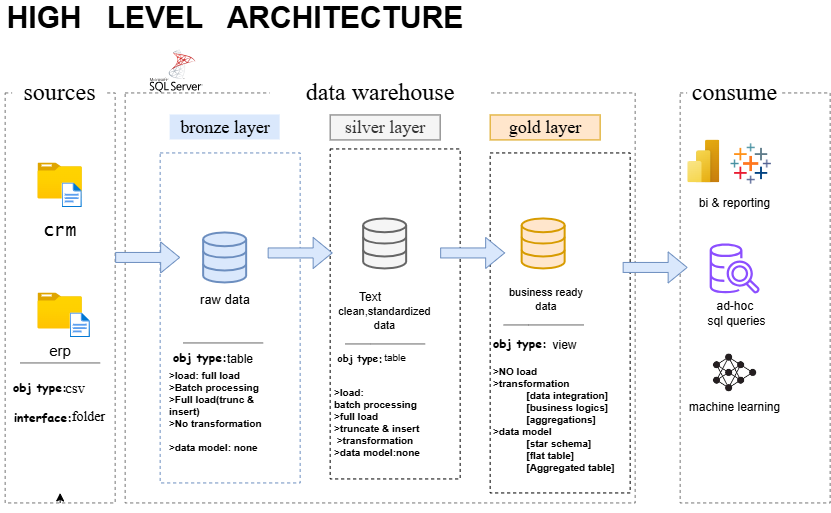

The diagram above was exported from draw.io. Its source (the exported page's mxGraphModel, read from the mxfile embedded in the PNG):
<mxGraphModel dx="1084" dy="627" grid="1" gridSize="10" guides="1" tooltips="1" connect="0" arrows="1" fold="1" page="1" pageScale="1" pageWidth="583" pageHeight="413" math="0" shadow="0">
  <root>
    <mxCell id="0" />
    <mxCell id="1" parent="0" />
    <mxCell id="fycWTZNEemDTiPo6QGQZ-17" edge="1" parent="1" source="lY0zSRy2Au9ArSKp12ZR-5" style="edgeStyle=orthogonalEdgeStyle;rounded=0;orthogonalLoop=1;jettySize=auto;html=1;exitX=0.5;exitY=1;exitDx=0;exitDy=0;">
      <mxGeometry relative="1" as="geometry">
        <mxPoint x="90" y="520" as="targetPoint" />
      </mxGeometry>
    </mxCell>
    <mxCell id="lY0zSRy2Au9ArSKp12ZR-5" parent="1" style="rounded=0;whiteSpace=wrap;html=1;fillColor=none;dashed=1;strokeColor=light-dark(#757575, #ededed);" value="" vertex="1">
      <mxGeometry height="410" width="110" x="35" y="120" as="geometry" />
    </mxCell>
    <mxCell id="lY0zSRy2Au9ArSKp12ZR-15" edge="1" parent="1" style="edgeStyle=orthogonalEdgeStyle;rounded=0;orthogonalLoop=1;jettySize=auto;html=1;innerLoopWaypoints=1;exitX=1;exitY=0.5;exitDx=0;exitDy=0;strokeColor=none;">
      <mxGeometry relative="1" as="geometry">
        <mxPoint x="400" y="100" as="sourcePoint" />
        <mxPoint x="400" y="100" as="targetPoint" />
      </mxGeometry>
    </mxCell>
    <mxCell id="lY0zSRy2Au9ArSKp12ZR-21" parent="1" style="rounded=0;whiteSpace=wrap;html=1;fillColor=none;dashed=1;strokeColor=light-dark(#757575, #ededed);" value="" vertex="1">
      <mxGeometry height="410" width="510" x="155" y="120" as="geometry" />
    </mxCell>
    <mxCell id="fycWTZNEemDTiPo6QGQZ-5" parent="1" style="rounded=0;whiteSpace=wrap;html=1;fontSize=24;fontFamily=Garamond;strokeColor=none;" value="data warehouse" vertex="1">
      <mxGeometry height="60" width="220" x="300" y="90" as="geometry" />
    </mxCell>
    <mxCell id="fycWTZNEemDTiPo6QGQZ-7" parent="1" style="rounded=0;whiteSpace=wrap;html=1;fontSize=24;fontFamily=Garamond;strokeColor=none;" value="sources" vertex="1">
      <mxGeometry height="25" width="95" x="42.5" y="107.5" as="geometry" />
    </mxCell>
    <mxCell id="fycWTZNEemDTiPo6QGQZ-8" parent="1" style="rounded=0;whiteSpace=wrap;html=1;fillColor=none;dashed=1;strokeColor=light-dark(#757575, #ededed);" value="" vertex="1">
      <mxGeometry height="410" width="150" x="710" y="120" as="geometry" />
    </mxCell>
    <mxCell id="fycWTZNEemDTiPo6QGQZ-9" parent="1" style="rounded=0;whiteSpace=wrap;html=1;fontSize=24;fontFamily=Garamond;strokeColor=none;" value="consume" vertex="1">
      <mxGeometry height="25" width="95" x="717.5" y="107.5" as="geometry" />
    </mxCell>
    <mxCell id="fycWTZNEemDTiPo6QGQZ-10" parent="1" style="image;aspect=fixed;html=1;points=[];align=center;fontSize=12;image=img/lib/azure2/general/Folder_Blank.svg;" value="" vertex="1">
      <mxGeometry height="36" width="44.36" x="67.82" y="190" as="geometry" />
    </mxCell>
    <mxCell id="fycWTZNEemDTiPo6QGQZ-11" parent="1" style="image;aspect=fixed;html=1;points=[];align=center;fontSize=12;image=img/lib/azure2/general/Folder_Blank.svg;" value="" vertex="1">
      <mxGeometry height="36" width="44.36" x="67.82" y="320" as="geometry" />
    </mxCell>
    <mxCell id="fycWTZNEemDTiPo6QGQZ-12" parent="1" style="image;aspect=fixed;html=1;points=[];align=center;fontSize=12;image=img/lib/azure2/general/File.svg;" value="" vertex="1">
      <mxGeometry height="25" width="20.29" x="91.88999999999999" y="210" as="geometry" />
    </mxCell>
    <mxCell id="fycWTZNEemDTiPo6QGQZ-13" parent="1" style="image;aspect=fixed;html=1;points=[];align=center;fontSize=12;image=img/lib/azure2/general/File.svg;" value="" vertex="1">
      <mxGeometry height="25" width="20.29" x="99.99999999999999" y="340" as="geometry" />
    </mxCell>
    <mxCell id="fycWTZNEemDTiPo6QGQZ-14" parent="1" style="rounded=0;whiteSpace=wrap;html=1;fontSize=18;fontFamily=Lucida Console;strokeColor=none;" value="crm" vertex="1">
      <mxGeometry height="25" width="80" x="50" y="246" as="geometry" />
    </mxCell>
    <mxCell id="fycWTZNEemDTiPo6QGQZ-16" parent="1" style="image;aspect=fixed;html=1;points=[];align=center;fontSize=12;image=img/lib/azure2/power_platform/PowerBI.svg;" value="" vertex="1">
      <mxGeometry height="43" width="32.25" x="717.5" y="167" as="geometry" />
    </mxCell>
    <mxCell id="fycWTZNEemDTiPo6QGQZ-18" parent="1" style="shape=image;imageAspect=0;aspect=fixed;verticalLabelPosition=bottom;verticalAlign=top;image=https://img.icons8.com/?size=96&amp;id=4jtI0fEoczjg&amp;format=png;" value="" vertex="1">
      <mxGeometry height="43" width="43" x="760" y="170" as="geometry" />
    </mxCell>
    <mxCell id="fycWTZNEemDTiPo6QGQZ-20" parent="1" style="shape=image;imageAspect=0;aspect=fixed;verticalLabelPosition=bottom;verticalAlign=top;image=https://encrypted-tbn0.gstatic.com/images?q=tbn:ANd9GcSeHebMZV8a1rsnM7UrCBP-XZmoOV3RoKjktag2g0wRZQ&amp;s=10;" value="" vertex="1">
      <mxGeometry height="60" width="60" x="735" y="370" as="geometry" />
    </mxCell>
    <mxCell id="fycWTZNEemDTiPo6QGQZ-22" parent="1" style="text;html=1;whiteSpace=wrap;strokeColor=none;fillColor=none;align=center;verticalAlign=middle;rounded=0;" value="machine learning" vertex="1">
      <mxGeometry height="30" width="95" x="717.5" y="420" as="geometry" />
    </mxCell>
    <mxCell id="fycWTZNEemDTiPo6QGQZ-23" parent="1" style="text;html=1;whiteSpace=wrap;strokeColor=none;fillColor=none;align=center;verticalAlign=middle;rounded=0;" value="bi &amp;amp; reporting" vertex="1">
      <mxGeometry height="30" width="95" x="717.5" y="216" as="geometry" />
    </mxCell>
    <mxCell id="fycWTZNEemDTiPo6QGQZ-24" parent="1" style="shape=image;html=1;verticalAlign=top;verticalLabelPosition=bottom;labelBackgroundColor=#ffffff;imageAspect=0;aspect=fixed;image=https://icons.diagrams.net/assets/apps-and-system-logos/1/SQL_Server.svg" value="" vertex="1">
      <mxGeometry height="43" width="52.96" x="180" y="77" as="geometry" />
    </mxCell>
    <mxCell id="fycWTZNEemDTiPo6QGQZ-25" parent="1" style="rounded=0;whiteSpace=wrap;html=1;fillColor=#dae8fc;strokeColor=none;fontSize=18;fontFamily=Times New Roman;" value="bronze layer" vertex="1">
      <mxGeometry height="25" width="110" x="200" y="142" as="geometry" />
    </mxCell>
    <mxCell id="fycWTZNEemDTiPo6QGQZ-26" parent="1" style="rounded=0;fillColor=none;strokeColor=#6c8ebf;fontSize=18;fontFamily=Times New Roman;html=1;whiteSpace=wrap;noLabel=1;fillStyle=auto;dashed=1;" value="bronze" vertex="1">
      <mxGeometry height="330" width="140" x="190" y="180" as="geometry" />
    </mxCell>
    <mxCell id="fycWTZNEemDTiPo6QGQZ-27" parent="1" style="rounded=0;fillColor=none;strokeColor=default;fontSize=18;fontFamily=Times New Roman;html=1;whiteSpace=wrap;noLabel=1;fillStyle=auto;fontColor=#333333;dashed=1;" value="bronze" vertex="1">
      <mxGeometry height="330" width="130" x="360" y="176" as="geometry" />
    </mxCell>
    <mxCell id="fycWTZNEemDTiPo6QGQZ-29" parent="1" style="rounded=0;whiteSpace=wrap;html=1;fillColor=#f5f5f5;strokeColor=#666666;fontSize=18;fontFamily=Times New Roman;fontColor=#333333;" value="silver layer" vertex="1">
      <mxGeometry height="25" width="110" x="360" y="142" as="geometry" />
    </mxCell>
    <mxCell id="fycWTZNEemDTiPo6QGQZ-30" parent="1" style="rounded=0;whiteSpace=wrap;html=1;fillColor=#ffe6cc;strokeColor=#d79b00;fontSize=18;fontFamily=Times New Roman;" value="gold layer" vertex="1">
      <mxGeometry height="25" width="110" x="520" y="142" as="geometry" />
    </mxCell>
    <mxCell id="fycWTZNEemDTiPo6QGQZ-31" parent="1" style="rounded=0;fillColor=none;strokeColor=default;fontSize=18;fontFamily=Times New Roman;html=1;whiteSpace=wrap;noLabel=1;fillStyle=auto;dashed=1;" value="bronze" vertex="1">
      <mxGeometry height="340" width="140" x="520" y="180" as="geometry" />
    </mxCell>
    <mxCell id="fycWTZNEemDTiPo6QGQZ-36" edge="1" parent="1" style="endArrow=none;html=1;rounded=0;fillColor=#f5f5f5;strokeColor=#666666;" value="">
      <mxGeometry height="50" relative="1" width="50" as="geometry">
        <mxPoint x="50" y="390" as="sourcePoint" />
        <mxPoint x="130" y="390" as="targetPoint" />
      </mxGeometry>
    </mxCell>
    <mxCell id="fycWTZNEemDTiPo6QGQZ-37" parent="1" style="text;html=1;whiteSpace=wrap;strokeColor=none;fillColor=none;align=center;verticalAlign=middle;rounded=0;fontFamily=Comic Sans MS;fontStyle=1" value="obj type:" vertex="1">
      <mxGeometry height="30" width="60" x="40" y="400" as="geometry" />
    </mxCell>
    <mxCell id="fycWTZNEemDTiPo6QGQZ-39" parent="1" style="text;html=1;whiteSpace=wrap;strokeColor=none;fillColor=none;align=center;verticalAlign=middle;rounded=0;fontFamily=Garamond;fontStyle=0;fontSize=15;" value="csv&amp;nbsp;" vertex="1">
      <mxGeometry height="30" width="60" x="77.5" y="400" as="geometry" />
    </mxCell>
    <mxCell id="fycWTZNEemDTiPo6QGQZ-41" parent="1" style="text;html=1;whiteSpace=wrap;strokeColor=none;fillColor=none;align=center;verticalAlign=middle;rounded=0;fontStyle=1;fontFamily=Comic Sans MS;" value="interface:" vertex="1">
      <mxGeometry height="30" width="60" x="43" y="430" as="geometry" />
    </mxCell>
    <mxCell id="fycWTZNEemDTiPo6QGQZ-44" parent="1" style="text;html=1;whiteSpace=wrap;strokeColor=none;fillColor=none;align=center;verticalAlign=middle;rounded=0;fontFamily=Garamond;fontSize=14;" value="folder" vertex="1">
      <mxGeometry height="30" width="52.96" x="91.89" y="430" as="geometry" />
    </mxCell>
    <mxCell id="fycWTZNEemDTiPo6QGQZ-45" parent="1" style="html=1;verticalLabelPosition=bottom;align=center;labelBackgroundColor=#ffffff;verticalAlign=top;strokeWidth=2;strokeColor=#6c8ebf;shadow=0;dashed=0;shape=mxgraph.ios7.icons.data;fillColor=#dae8fc;" value="" vertex="1">
      <mxGeometry height="50" width="43" x="233.5" y="260" as="geometry" />
    </mxCell>
    <mxCell id="fycWTZNEemDTiPo6QGQZ-46" parent="1" style="html=1;verticalLabelPosition=bottom;align=center;labelBackgroundColor=#ffffff;verticalAlign=top;strokeWidth=2;strokeColor=#666666;shadow=0;dashed=0;shape=mxgraph.ios7.icons.data;fillColor=#f5f5f5;fontColor=#333333;" value="" vertex="1">
      <mxGeometry height="50" width="43" x="393.5" y="246" as="geometry" />
    </mxCell>
    <mxCell id="fycWTZNEemDTiPo6QGQZ-47" parent="1" style="html=1;verticalLabelPosition=bottom;align=center;labelBackgroundColor=#ffffff;verticalAlign=top;strokeWidth=2;strokeColor=#d79b00;shadow=0;dashed=0;shape=mxgraph.ios7.icons.data;fillColor=#ffe6cc;" value="" vertex="1">
      <mxGeometry height="50" width="43" x="552" y="246" as="geometry" />
    </mxCell>
    <mxCell id="fycWTZNEemDTiPo6QGQZ-50" edge="1" parent="1" style="shape=flexArrow;endArrow=classic;html=1;rounded=0;entryX=0.091;entryY=0.456;entryDx=0;entryDy=0;entryPerimeter=0;fillColor=#dae8fc;strokeColor=#6c8ebf;" value="">
      <mxGeometry height="50" relative="1" width="50" as="geometry">
        <Array as="points" />
        <mxPoint x="470" y="280" as="sourcePoint" />
        <mxPoint x="535" y="280" as="targetPoint" />
      </mxGeometry>
    </mxCell>
    <mxCell id="fycWTZNEemDTiPo6QGQZ-52" edge="1" parent="1" style="shape=flexArrow;endArrow=classic;html=1;rounded=0;entryX=0.091;entryY=0.456;entryDx=0;entryDy=0;entryPerimeter=0;fillColor=#dae8fc;strokeColor=#6c8ebf;" value="">
      <mxGeometry height="50" relative="1" width="50" as="geometry">
        <Array as="points" />
        <mxPoint x="652.5" y="294.5" as="sourcePoint" />
        <mxPoint x="717.5" y="294.5" as="targetPoint" />
      </mxGeometry>
    </mxCell>
    <mxCell id="fycWTZNEemDTiPo6QGQZ-54" parent="1" style="text;html=1;whiteSpace=wrap;strokeColor=none;fillColor=none;align=center;verticalAlign=middle;rounded=0;fontSize=13;" value="raw data" vertex="1">
      <mxGeometry height="30" width="60" x="225" y="312" as="geometry" />
    </mxCell>
    <mxCell id="fycWTZNEemDTiPo6QGQZ-55" parent="1" style="text;html=1;whiteSpace=wrap;strokeColor=none;fillColor=none;align=center;verticalAlign=middle;rounded=0;fontSize=11;" value="clean,standardized data" vertex="1">
      <mxGeometry height="21.5" width="52.96" x="388.52" y="334.5" as="geometry" />
    </mxCell>
    <mxCell id="fycWTZNEemDTiPo6QGQZ-58" parent="1" style="text;html=1;whiteSpace=wrap;strokeColor=none;fillColor=none;align=center;verticalAlign=middle;rounded=0;fontSize=11;" value="business ready data" vertex="1">
      <mxGeometry height="30" width="80" x="536" y="312" as="geometry" />
    </mxCell>
    <mxCell id="fycWTZNEemDTiPo6QGQZ-59" edge="1" parent="1" style="endArrow=none;html=1;rounded=0;fillColor=#f5f5f5;strokeColor=#666666;" value="">
      <mxGeometry height="50" relative="1" width="50" as="geometry">
        <mxPoint x="213" y="370" as="sourcePoint" />
        <mxPoint x="293" y="370" as="targetPoint" />
      </mxGeometry>
    </mxCell>
    <mxCell id="fycWTZNEemDTiPo6QGQZ-60" edge="1" parent="1" style="endArrow=none;html=1;rounded=0;fillColor=#f5f5f5;strokeColor=#666666;" value="">
      <mxGeometry height="50" relative="1" width="50" as="geometry">
        <Array as="points">
          <mxPoint x="400" y="371" />
        </Array>
        <mxPoint x="375" y="371" as="sourcePoint" />
        <mxPoint x="455" y="371" as="targetPoint" />
      </mxGeometry>
    </mxCell>
    <mxCell id="fycWTZNEemDTiPo6QGQZ-61" edge="1" parent="1" style="endArrow=none;html=1;rounded=0;fillColor=#f5f5f5;strokeColor=#666666;" value="">
      <mxGeometry height="50" relative="1" width="50" as="geometry">
        <Array as="points">
          <mxPoint x="558.5" y="352" />
        </Array>
        <mxPoint x="533.5" y="352" as="sourcePoint" />
        <mxPoint x="613.5" y="352" as="targetPoint" />
      </mxGeometry>
    </mxCell>
    <mxCell id="fycWTZNEemDTiPo6QGQZ-63" parent="1" style="text;html=1;whiteSpace=wrap;strokeColor=none;fillColor=none;align=center;verticalAlign=middle;rounded=0;fontFamily=Comic Sans MS;fontStyle=1" value="obj type:" vertex="1">
      <mxGeometry height="30" width="60" x="200" y="370" as="geometry" />
    </mxCell>
    <mxCell id="fycWTZNEemDTiPo6QGQZ-64" parent="1" style="text;html=1;whiteSpace=wrap;strokeColor=none;fillColor=none;align=center;verticalAlign=middle;rounded=0;fontFamily=Comic Sans MS;fontStyle=1;fontSize=10;" value="obj type:" vertex="1">
      <mxGeometry height="30" width="60" x="360" y="370" as="geometry" />
    </mxCell>
    <mxCell id="fycWTZNEemDTiPo6QGQZ-65" parent="1" style="text;html=1;whiteSpace=wrap;strokeColor=none;fillColor=none;align=center;verticalAlign=middle;rounded=0;fontFamily=Comic Sans MS;fontStyle=1" value="obj type:" vertex="1">
      <mxGeometry height="30" width="60" x="520" y="356" as="geometry" />
    </mxCell>
    <mxCell id="fycWTZNEemDTiPo6QGQZ-66" parent="1" style="text;html=1;whiteSpace=wrap;strokeColor=none;fillColor=none;align=center;verticalAlign=middle;rounded=0;" value="Text" vertex="1">
      <mxGeometry height="30" width="60" x="370" y="310" as="geometry" />
    </mxCell>
    <mxCell id="fycWTZNEemDTiPo6QGQZ-67" parent="1" style="text;html=1;whiteSpace=wrap;strokeColor=none;fillColor=none;align=center;verticalAlign=middle;rounded=0;" value="table" vertex="1">
      <mxGeometry height="30" width="60" x="240" y="372" as="geometry" />
    </mxCell>
    <mxCell id="fycWTZNEemDTiPo6QGQZ-68" parent="1" style="text;html=1;whiteSpace=wrap;strokeColor=none;fillColor=none;align=center;verticalAlign=middle;rounded=0;fontSize=10;" value="table" vertex="1">
      <mxGeometry height="30" width="60" x="395" y="370" as="geometry" />
    </mxCell>
    <mxCell id="fycWTZNEemDTiPo6QGQZ-70" parent="1" style="text;html=1;whiteSpace=wrap;strokeColor=none;fillColor=none;align=center;verticalAlign=middle;rounded=0;" value="view" vertex="1">
      <mxGeometry height="30" width="43" x="573" y="358" as="geometry" />
    </mxCell>
    <mxCell id="fycWTZNEemDTiPo6QGQZ-72" parent="1" style="text;html=1;whiteSpace=wrap;strokeColor=none;fillColor=none;align=left;verticalAlign=middle;rounded=0;fontStyle=1;fontSize=10;" value="&amp;gt;load: full load&lt;div&gt;&lt;div&gt;&amp;gt;Batch processing&amp;nbsp;&lt;/div&gt;&lt;div&gt;&lt;span style=&quot;background-color: transparent; color: light-dark(rgb(0, 0, 0), rgb(255, 255, 255));&quot;&gt;&amp;gt;Full load(trunc &amp;amp; insert)&lt;/span&gt;&lt;/div&gt;&lt;div&gt;&lt;div&gt;&amp;gt;No transformation&lt;/div&gt;&lt;/div&gt;&lt;div&gt;&lt;br&gt;&lt;/div&gt;&lt;div&gt;&amp;gt;data model: none&lt;/div&gt;&lt;div&gt;&lt;br&gt;&lt;/div&gt;&lt;/div&gt;" vertex="1">
      <mxGeometry height="30" width="110" x="197" y="430" as="geometry" />
    </mxCell>
    <mxCell id="fycWTZNEemDTiPo6QGQZ-74" parent="1" style="text;whiteSpace=wrap;strokeColor=none;fillColor=none;align=left;verticalAlign=middle;rounded=0;fontStyle=1;fontSize=10;labelBackgroundColor=none;html=1;fontFamily=Helvetica;" value="&amp;gt;load:&lt;br&gt;batch processing&lt;br&gt;&amp;gt;full load&lt;br&gt;&amp;gt;truncate &amp;amp; insert&lt;br&gt;&amp;nbsp;&amp;gt;transformation&lt;br&gt;&amp;gt;data model:none" vertex="1">
      <mxGeometry height="100" width="117.5" x="362.5" y="400" as="geometry" />
    </mxCell>
    <mxCell id="fycWTZNEemDTiPo6QGQZ-75" parent="1" style="text;html=1;whiteSpace=wrap;strokeColor=none;fillColor=none;align=left;verticalAlign=middle;rounded=0;fontStyle=1;fontSize=10;" value="&amp;gt;NO load&amp;nbsp;&lt;div&gt;&amp;gt;transformation&lt;/div&gt;&lt;div&gt;&amp;nbsp; &amp;nbsp; &amp;nbsp; &amp;nbsp; &amp;nbsp; &amp;nbsp; [data integration]&lt;/div&gt;&lt;div&gt;&amp;nbsp; &amp;nbsp; &amp;nbsp; &amp;nbsp; &amp;nbsp; &amp;nbsp; [business logics]&lt;/div&gt;&lt;div&gt;&amp;nbsp; &amp;nbsp; &amp;nbsp; &amp;nbsp; &amp;nbsp; &amp;nbsp; [aggregations]&lt;/div&gt;&lt;div&gt;&amp;gt;data model&lt;/div&gt;&lt;div&gt;&amp;nbsp; &amp;nbsp; &amp;nbsp; &amp;nbsp; &amp;nbsp; &amp;nbsp; [star schema]&lt;/div&gt;&lt;div&gt;&amp;nbsp; &amp;nbsp; &amp;nbsp; &amp;nbsp; &amp;nbsp; &amp;nbsp; [flat table]&lt;/div&gt;&lt;div&gt;&amp;nbsp; &amp;nbsp; &amp;nbsp; &amp;nbsp; &amp;nbsp; &amp;nbsp; [Aggregated table]&lt;/div&gt;&lt;div&gt;&lt;br&gt;&lt;/div&gt;" vertex="1">
      <mxGeometry height="115" width="130" x="521" y="395" as="geometry" />
    </mxCell>
    <mxCell id="fycWTZNEemDTiPo6QGQZ-79" edge="1" parent="1" style="shape=flexArrow;endArrow=classic;html=1;rounded=0;entryX=0.091;entryY=0.456;entryDx=0;entryDy=0;entryPerimeter=0;fillColor=#dae8fc;strokeColor=#6c8ebf;" value="">
      <mxGeometry height="50" relative="1" width="50" as="geometry">
        <Array as="points" />
        <mxPoint x="145" y="284.5" as="sourcePoint" />
        <mxPoint x="210" y="284.5" as="targetPoint" />
      </mxGeometry>
    </mxCell>
    <mxCell id="fycWTZNEemDTiPo6QGQZ-81" edge="1" parent="1" style="shape=flexArrow;endArrow=classic;html=1;rounded=0;entryX=0.091;entryY=0.456;entryDx=0;entryDy=0;entryPerimeter=0;fillColor=#dae8fc;strokeColor=#6c8ebf;" value="">
      <mxGeometry height="50" relative="1" width="50" as="geometry">
        <Array as="points" />
        <mxPoint x="297.5" y="280" as="sourcePoint" />
        <mxPoint x="362.5" y="280" as="targetPoint" />
      </mxGeometry>
    </mxCell>
    <mxCell id="fycWTZNEemDTiPo6QGQZ-114" parent="1" style="sketch=0;outlineConnect=0;fontColor=#232F3E;gradientColor=none;fillColor=#8C4FFF;strokeColor=none;dashed=0;verticalLabelPosition=bottom;verticalAlign=top;align=center;html=1;fontSize=12;fontStyle=0;aspect=fixed;pointerEvents=1;shape=mxgraph.aws4.redshift_query_editor_v20_light;" value="" vertex="1">
      <mxGeometry height="50" width="50" x="740" y="271" as="geometry" />
    </mxCell>
    <mxCell id="fycWTZNEemDTiPo6QGQZ-115" parent="1" style="text;html=1;whiteSpace=wrap;strokeColor=none;fillColor=none;align=center;verticalAlign=middle;rounded=0;" value="ad-hoc&amp;nbsp;&lt;div&gt;sql queries&lt;/div&gt;" vertex="1">
      <mxGeometry height="30" width="73" x="730" y="326" as="geometry" />
    </mxCell>
    <mxCell id="fycWTZNEemDTiPo6QGQZ-116" parent="1" style="text;html=1;whiteSpace=wrap;strokeColor=none;fillColor=none;align=center;verticalAlign=middle;rounded=0;fontStyle=1;fontSize=30;" value="HIGH&amp;nbsp; &amp;nbsp;LEVEL&amp;nbsp; &amp;nbsp;ARCHITECTURE" vertex="1">
      <mxGeometry height="30" width="470" x="30" y="30" as="geometry" />
    </mxCell>
    <mxCell id="i9B25PWie345vLOy21ip-1" parent="1" style="text;html=1;whiteSpace=wrap;strokeColor=none;fillColor=none;align=center;verticalAlign=middle;rounded=0;fontSize=15;" value="erp" vertex="1">
      <mxGeometry height="30" width="60" x="60.29000000000002" y="363" as="geometry" />
    </mxCell>
  </root>
</mxGraphModel>